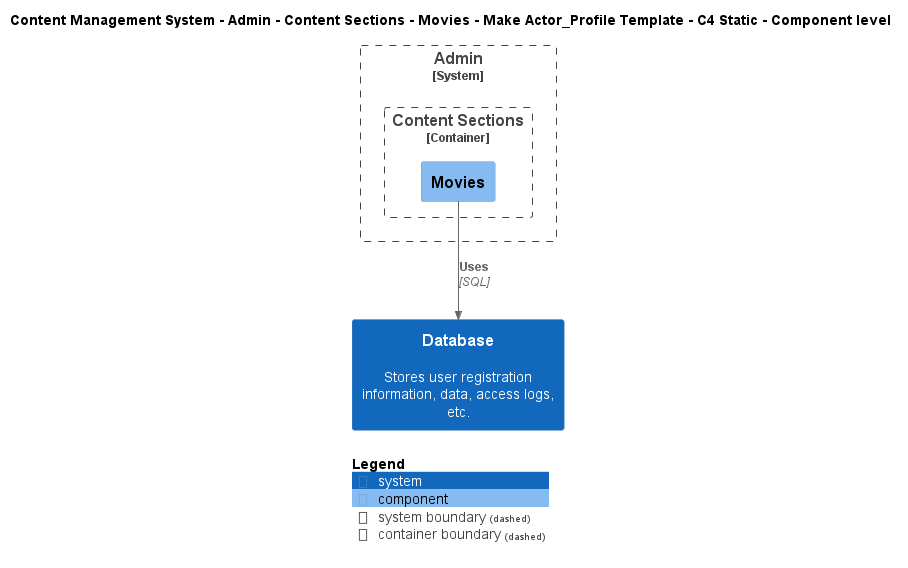

The diagram above was rendered by PlantUML. Its source (embedded in the PNG):
@startuml
!include ..\..\..\..\..\..\..\..\..\.c4s\C4_Component.puml

AddElementTag("c4interflow:lifecycle:new", $bgColor=green, $fontColor=#ffffff, $borderColor=green, $shadowing="False")
AddElementTag("c4interflow:lifecycle:changed", $bgColor=orange, $fontColor=#ffffff, $borderColor=orange, $shadowing="False")
AddElementTag("c4interflow:lifecycle:removed", $bgColor=red, $fontColor=#ffffff, $borderColor=red, $shadowing="False")

AddRelTag("c4interflow:lifecycle:new", $textColor=green, $lineColor=green)
AddRelTag("c4interflow:lifecycle:changed", $textColor=orange, $lineColor=orange)
AddRelTag("c4interflow:lifecycle:removed", $textColor=red, $lineColor=red)

SHOW_PERSON_PORTRAIT()
LAYOUT_TOP_DOWN()

skinparam linetype polyline

title Content Management System - Admin - Content Sections - Movies - Make Actor_Profile Template - C4 Static - Component level


System_Boundary(ContentManagementSystem.SoftwareSystems.Admin, "Admin") {
    
Container_Boundary(ContentManagementSystem.SoftwareSystems.Admin.Containers.ContentSections, "Content Sections") {
    Component(ContentManagementSystem.SoftwareSystems.Admin.Containers.ContentSections.Components.Movies, "Movies", "", "")
}
}
System(ContentManagementSystem.SoftwareSystems.Database, "Database", "Stores user registration information, data, access logs, etc.")

Rel(ContentManagementSystem.SoftwareSystems.Admin.Containers.ContentSections.Components.Movies, ContentManagementSystem.SoftwareSystems.Database, "Uses", "SQL", $tags="protocol:sql")


SHOW_LEGEND()
@enduml